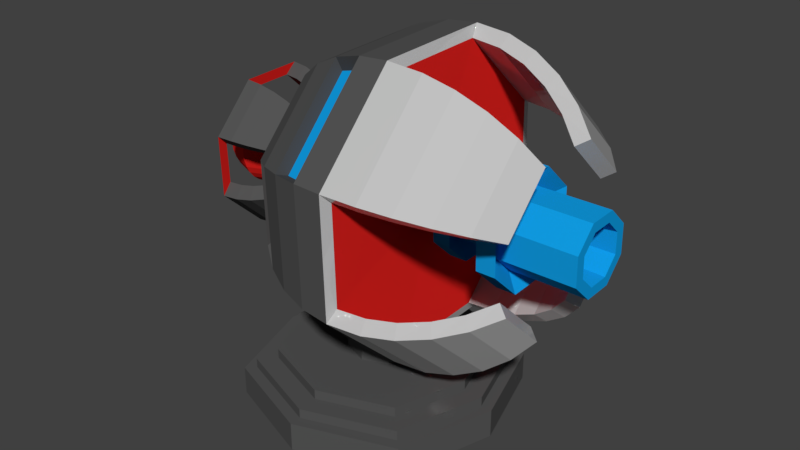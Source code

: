 # Source: TurretLaserV4.blend  (saved by Blender 2.80.75; exported with 4.5.12 LTS)
import bpy
from mathutils import Matrix  # noqa: F401  (used for matrix-valued properties, if any)

bpy.ops.wm.read_factory_settings(use_empty=True)
scene = bpy.context.scene
scene.name = 'Scene'

# ---- collections
col_collection_1 = bpy.data.collections.new('Collection 1'); scene.collection.children.link(col_collection_1)

# ---- materials (node trees are filled in below, after node groups)
mat_red = bpy.data.materials.new('Red')
mat_red.alpha_threshold = 0.0
mat_red.roughness = 0.5
mat_black = bpy.data.materials.new('Black')
mat_black.alpha_threshold = 0.0
mat_black.roughness = 0.5
mat_grey = bpy.data.materials.new('Grey')
mat_grey.alpha_threshold = 0.0
mat_grey.roughness = 0.5
mat_blue = bpy.data.materials.new('Blue')
mat_blue.alpha_threshold = 0.0
mat_blue.roughness = 0.5
mat_blue.line_color = (0.0, 0.0, 0.0, 1.0)

# ---- material node trees
mat_red.use_nodes = True; mat_red.node_tree.nodes.clear()
_N = mat_red.node_tree.nodes; _L = mat_red.node_tree.links
n0 = _N.new('ShaderNodeOutputMaterial'); n0.name = 'Material Output'; n0.location = (300, 300)
n1 = _N.new('ShaderNodeBsdfPrincipled'); n1.name = 'Principled BSDF'; n1.location = (10, 300)
n1.width = 150
n1.subsurface_method = 'BURLEY'
n1.inputs[0].default_value = (0.8, 0.01734, 0.01452, 1.0)
n1.inputs[2].default_value = 0.0
n1.inputs[3].default_value = 1.45
n1.inputs[9].default_value = (1.0, 1.0, 1.0)
n1.inputs[13].default_value = 0.0
n1.inputs[27].default_value = (0.0, 0.0, 0.0, 1.0)
n1.inputs[28].default_value = 1.0
_L.new(n1.outputs[0], n0.inputs[0])
n0.is_active_output = True
mat_black.use_nodes = True; mat_black.node_tree.nodes.clear()
_N = mat_black.node_tree.nodes; _L = mat_black.node_tree.links
n0 = _N.new('ShaderNodeOutputMaterial'); n0.name = 'Material Output'; n0.location = (300, 300)
n1 = _N.new('ShaderNodeBsdfPrincipled'); n1.name = 'Principled BSDF'; n1.location = (10, 300)
n1.width = 150
n1.subsurface_method = 'BURLEY'
n1.inputs[0].default_value = (0.08984, 0.08984, 0.08984, 1.0)
n1.inputs[2].default_value = 0.0
n1.inputs[3].default_value = 1.45
n1.inputs[9].default_value = (1.0, 1.0, 1.0)
n1.inputs[13].default_value = 0.0
n1.inputs[27].default_value = (0.0, 0.0, 0.0, 1.0)
n1.inputs[28].default_value = 1.0
_L.new(n1.outputs[0], n0.inputs[0])
n0.is_active_output = True
mat_grey.use_nodes = True; mat_grey.node_tree.nodes.clear()
_N = mat_grey.node_tree.nodes; _L = mat_grey.node_tree.links
n0 = _N.new('ShaderNodeOutputMaterial'); n0.name = 'Material Output'; n0.location = (300, 300)
n1 = _N.new('ShaderNodeBsdfPrincipled'); n1.name = 'Principled BSDF'; n1.location = (10, 300)
n1.width = 150
n1.subsurface_method = 'BURLEY'
n1.inputs[0].default_value = (0.5543, 0.5543, 0.5543, 1.0)
n1.inputs[2].default_value = 0.0
n1.inputs[3].default_value = 1.45
n1.inputs[9].default_value = (1.0, 1.0, 1.0)
n1.inputs[27].default_value = (0.0, 0.0, 0.0, 1.0)
n1.inputs[28].default_value = 1.0
_L.new(n1.outputs[0], n0.inputs[0])
n0.is_active_output = True
mat_blue.use_nodes = True; mat_blue.node_tree.nodes.clear()
_N = mat_blue.node_tree.nodes; _L = mat_blue.node_tree.links
n0 = _N.new('ShaderNodeOutputMaterial'); n0.name = 'Material Output'; n0.location = (300, 300)
n1 = _N.new('ShaderNodeBsdfDiffuse'); n1.name = 'Diffuse BSDF'; n1.location = (10, 300)
n1.inputs[0].default_value = (0.00555, 0.3518, 0.8, 1.0)
_L.new(n1.outputs[0], n0.inputs[0])
n0.is_active_output = True

# ---- world
world_world = bpy.data.worlds.new('World'); scene.world = world_world
world_world.color = (0.05088, 0.05088, 0.05088)
world_world.use_sun_shadow = False
world_world.sun_shadow_jitter_overblur = 0.0
world_world.cycles.sampling_method = 'MANUAL'

# ---- meshes
me_sphere_005 = bpy.data.meshes.new('Sphere.005')
me_sphere_005.from_pydata([(-1.097, 0.2678, 3.013), (-0.7327, 0.4117, 2.496), (-0.8337, 0.5241, 2.547), (-0.9567, 0.6162, 2.588), (-1.097, 0.6847, 2.618), (-1.249, 0.7269, 2.637), (-1.408, 0.7411, 2.644), (-0.7327, 0.4212, 2.151), (-0.8337, 0.5361, 2.107), (-0.9567, 0.6304, 2.071), (-1.097, 0.7005, 2.045), (-1.249, 0.7436, 2.028), (-1.408, 0.7582, 2.023), (-0.7327, 0.184, 1.901), (-0.8337, 0.2341, 1.788), (-0.9567, 0.2753, 1.696), (-1.097, 0.3059, 1.628), (-1.249, 0.3248, 1.586), (-1.408, 0.3311, 1.571), (-0.7327, -0.1611, 1.891), (-0.8337, -0.205, 1.776), (-0.9567, -0.2411, 1.682), (-1.097, -0.2678, 1.612), (-1.249, -0.2843, 1.569), (-1.408, -0.2899, 1.554), (-0.7327, -0.4117, 2.129), (-0.8337, -0.5241, 2.078), (-0.9567, -0.6162, 2.037), (-1.097, -0.6847, 2.007), (-1.249, -0.7269, 1.988), (-1.408, -0.7411, 1.981), (-0.7327, -0.4212, 2.474), (-0.8337, -0.5361, 2.517), (-0.9567, -0.6304, 2.554), (-1.097, -0.7005, 2.58), (-1.249, -0.7436, 2.597), (-1.408, -0.7582, 2.602), (-0.7327, -0.184, 2.724), (-0.8337, -0.2341, 2.837), (-0.9567, -0.2753, 2.929), (-1.097, -0.3059, 2.997), (-1.249, -0.3248, 3.039), (-1.408, -0.3311, 3.054), (-0.7327, 0.1611, 2.734), (-0.8337, 0.205, 2.849), (-0.9567, 0.2411, 2.943), (-1.249, 0.2843, 3.056), (-1.408, 0.2899, 3.071), (-1.51, 0.1237, 2.684), (-1.51, 0.2013, 2.661), (-1.51, 0.4254, 2.436), (-1.51, 0.04292, 1.864), (-1.453, 0.1, 2.684), (-1.398, 0.1549, 2.661), (-1.348, 0.2055, 2.622), (-1.303, 0.2499, 2.571), (-1.267, 0.2863, 2.508), (-1.24, 0.3133, 2.436), (-1.223, 0.33, 2.359), (-1.217, 0.3356, 2.278), (-1.223, 0.33, 2.197), (-1.24, 0.3133, 2.12), (-1.267, 0.2863, 2.048), (-1.303, 0.2499, 1.985), (-1.348, 0.2055, 1.934), (-1.398, 0.1549, 1.896), (-1.453, 0.1, 1.872), (-1.429, 0.04292, 2.684), (-1.352, 0.04292, 2.661), (-1.28, 0.04292, 2.622), (-1.217, 0.04292, 2.571), (-1.166, 0.04292, 2.508), (-1.128, 0.04292, 2.436), (-1.104, 0.04292, 2.359), (-1.096, 0.04292, 2.278), (-1.104, 0.04292, 2.197), (-1.128, 0.04292, 2.12), (-1.166, 0.04292, 2.048), (-1.217, 0.04292, 1.985), (-1.28, 0.04292, 1.934), (-1.352, 0.04292, 1.896), (-1.429, 0.04292, 1.872), (-1.453, -0.01419, 2.684), (-1.398, -0.0691, 2.661), (-1.348, -0.1197, 2.622), (-1.303, -0.1641, 2.571), (-1.267, -0.2005, 2.508), (-1.24, -0.2275, 2.436), (-1.223, -0.2442, 2.359), (-1.217, -0.2498, 2.278), (-1.223, -0.2442, 2.197), (-1.24, -0.2275, 2.12), (-1.267, -0.2005, 2.048), (-1.303, -0.1641, 1.985), (-1.348, -0.1197, 1.934), (-1.398, -0.0691, 1.896), (-1.453, -0.01419, 1.872), (-1.51, -0.03784, 2.684), (-1.51, -0.1155, 2.661), (-1.51, -0.1871, 2.622), (-1.51, -0.2498, 2.571), (-1.51, -0.3013, 2.508), (-1.51, -0.3395, 2.436), (-1.51, -0.3631, 2.359), (-1.51, -0.371, 2.278), (-1.51, -0.3631, 2.197), (-1.51, -0.3395, 2.12), (-1.51, -0.3013, 2.048), (-1.51, -0.2498, 1.985), (-1.51, -0.1871, 1.934), (-1.51, -0.1155, 1.896), (-1.51, -0.03784, 1.872), (-1.51, 0.04292, 2.692), (-1.567, -0.01419, 2.684), (-1.622, -0.0691, 2.661), (-1.673, -0.1197, 2.622), (-1.717, -0.1641, 2.571), (-1.754, -0.2005, 2.508), (-1.781, -0.2275, 2.436), (-1.797, -0.2442, 2.359), (-1.803, -0.2498, 2.278), (-1.797, -0.2442, 2.197), (-1.781, -0.2275, 2.12), (-1.754, -0.2005, 2.048), (-1.717, -0.1641, 1.985), (-1.673, -0.1197, 1.934), (-1.622, -0.0691, 1.896), (-1.567, -0.01419, 1.872), (-1.591, 0.04292, 2.684), (-1.669, 0.04292, 2.661), (-1.74, 0.04292, 2.622), (-1.803, 0.04292, 2.571), (-1.854, 0.04292, 2.508), (-1.893, 0.04292, 2.436), (-1.916, 0.04292, 2.359), (-1.924, 0.04292, 2.278), (-1.916, 0.04292, 2.197), (-1.893, 0.04292, 2.12), (-1.854, 0.04292, 2.048), (-1.803, 0.04292, 1.985), (-1.74, 0.04292, 1.934), (-1.669, 0.04292, 1.896), (-1.591, 0.04292, 1.872), (-1.567, 0.1, 2.684), (-1.622, 0.1549, 2.661), (-1.673, 0.2055, 2.622), (-1.717, 0.2499, 2.571), (-1.754, 0.2863, 2.508), (-1.781, 0.3133, 2.436), (-1.797, 0.33, 2.359), (-1.803, 0.3356, 2.278), (-1.797, 0.33, 2.197), (-1.781, 0.3133, 2.12), (-1.754, 0.2863, 2.048), (-1.717, 0.2499, 1.985), (-1.673, 0.2055, 1.934), (-1.622, 0.1549, 1.896), (-1.567, 0.1, 1.872), (-1.51, 0.2729, 2.622), (-1.51, 0.3356, 2.571), (-1.51, 0.3871, 2.508), (-1.51, 0.4489, 2.359), (-1.51, 0.4569, 2.278), (-1.51, 0.4489, 2.197), (-1.51, 0.4254, 2.12), (-1.51, 0.3871, 2.048), (-1.51, 0.3356, 1.985), (-1.51, 0.2729, 1.934), (-1.51, 0.2013, 1.896), (-1.51, 0.1237, 1.872), (-1.149, 0.1712, 2.911), (-0.8448, 0.3433, 2.424), (-0.9336, 0.4472, 2.465), (-1.034, 0.5278, 2.494), (-1.149, 0.5881, 2.516), (-1.276, 0.6254, 2.53), (-1.421, 0.6384, 2.535), (-0.8448, 0.3489, 2.22), (-0.9336, 0.4549, 2.184), (-1.034, 0.537, 2.16), (-1.149, 0.5984, 2.141), (-1.276, 0.6364, 2.13), (-1.421, 0.6497, 2.125), (-0.8448, 0.1116, 1.969), (-0.9336, 0.1529, 1.865), (-1.034, 0.1819, 1.785), (-1.149, 0.2039, 1.724), (-1.276, 0.2175, 1.687), (-1.421, 0.2226, 1.674), (-0.8448, -0.09259, 1.964), (-0.9336, -0.1281, 1.858), (-1.034, -0.1526, 1.775), (-1.149, -0.1712, 1.714), (-1.276, -0.1829, 1.676), (-1.421, -0.1872, 1.663), (-0.8448, -0.3433, 2.201), (-0.9336, -0.4472, 2.16), (-1.034, -0.5278, 2.131), (-1.149, -0.5881, 2.109), (-1.276, -0.6254, 2.095), (-1.421, -0.6384, 2.09), (-0.8448, -0.3489, 2.405), (-0.9336, -0.4549, 2.441), (-1.034, -0.537, 2.465), (-1.149, -0.5984, 2.484), (-1.276, -0.6364, 2.495), (-1.421, -0.6497, 2.5), (-0.8448, -0.1116, 2.656), (-0.9336, -0.1529, 2.76), (-1.034, -0.1819, 2.84), (-1.149, -0.2039, 2.901), (-1.276, -0.2175, 2.938), (-1.421, -0.2226, 2.951), (-0.8448, 0.09259, 2.661), (-0.9336, 0.1281, 2.767), (-1.034, 0.1526, 2.849), (-1.276, 0.1829, 2.949), (-1.421, 0.1872, 2.962), (-1.51, 0.09092, 2.538), (-1.51, 0.1409, 2.523), (-1.51, 0.2863, 2.38), (-1.51, 0.04292, 2.014), (-1.476, 0.07686, 2.538), (-1.441, 0.1122, 2.523), (-1.408, 0.1449, 2.499), (-1.379, 0.1737, 2.466), (-1.356, 0.1974, 2.426), (-1.338, 0.215, 2.38), (-1.327, 0.2259, 2.33), (-1.324, 0.2296, 2.278), (-1.327, 0.2259, 2.226), (-1.338, 0.215, 2.176), (-1.356, 0.1974, 2.13), (-1.379, 0.1737, 2.09), (-1.408, 0.1449, 2.057), (-1.441, 0.1122, 2.033), (-1.476, 0.07686, 2.018), (-1.462, 0.04292, 2.538), (-1.412, 0.04292, 2.523), (-1.366, 0.04292, 2.499), (-1.325, 0.04292, 2.466), (-1.292, 0.04292, 2.426), (-1.267, 0.04292, 2.38), (-1.251, 0.04292, 2.33), (-1.246, 0.04292, 2.278), (-1.251, 0.04292, 2.226), (-1.267, 0.04292, 2.176), (-1.292, 0.04292, 2.13), (-1.325, 0.04292, 2.09), (-1.366, 0.04292, 2.057), (-1.412, 0.04292, 2.033), (-1.462, 0.04292, 2.018), (-1.476, 0.008974, 2.538), (-1.441, -0.02634, 2.523), (-1.408, -0.05905, 2.499), (-1.379, -0.08783, 2.466), (-1.356, -0.1115, 2.426), (-1.338, -0.1292, 2.38), (-1.327, -0.1401, 2.33), (-1.324, -0.1437, 2.278), (-1.327, -0.1401, 2.226), (-1.338, -0.1292, 2.176), (-1.356, -0.1115, 2.13), (-1.379, -0.08783, 2.09), (-1.408, -0.05905, 2.057), (-1.441, -0.02634, 2.033), (-1.476, 0.008974, 2.018), (-1.51, -0.005085, 2.538), (-1.51, -0.05503, 2.523), (-1.51, -0.1013, 2.499), (-1.51, -0.142, 2.466), (-1.51, -0.1755, 2.426), (-1.51, -0.2005, 2.38), (-1.51, -0.2158, 2.33), (-1.51, -0.221, 2.278), (-1.51, -0.2158, 2.226), (-1.51, -0.2005, 2.176), (-1.51, -0.1755, 2.13), (-1.51, -0.142, 2.09), (-1.51, -0.1013, 2.057), (-1.51, -0.05503, 2.033), (-1.51, -0.005085, 2.018), (-1.51, 0.04292, 2.542), (-1.544, 0.008974, 2.538), (-1.579, -0.02634, 2.523), (-1.612, -0.05905, 2.499), (-1.641, -0.08783, 2.466), (-1.665, -0.1115, 2.426), (-1.682, -0.1292, 2.38), (-1.693, -0.1401, 2.33), (-1.697, -0.1437, 2.278), (-1.693, -0.1401, 2.226), (-1.682, -0.1292, 2.176), (-1.665, -0.1115, 2.13), (-1.641, -0.08783, 2.09), (-1.612, -0.05905, 2.057), (-1.579, -0.02634, 2.033), (-1.544, 0.008974, 2.018), (-1.558, 0.04292, 2.538), (-1.608, 0.04292, 2.523), (-1.654, 0.04292, 2.499), (-1.695, 0.04292, 2.466), (-1.729, 0.04292, 2.426), (-1.754, 0.04292, 2.38), (-1.769, 0.04292, 2.33), (-1.774, 0.04292, 2.278), (-1.769, 0.04292, 2.226), (-1.754, 0.04292, 2.176), (-1.729, 0.04292, 2.13), (-1.695, 0.04292, 2.09), (-1.654, 0.04292, 2.057), (-1.608, 0.04292, 2.033), (-1.558, 0.04292, 2.018), (-1.544, 0.07686, 2.538), (-1.579, 0.1122, 2.523), (-1.612, 0.1449, 2.499), (-1.641, 0.1737, 2.466), (-1.665, 0.1974, 2.426), (-1.682, 0.215, 2.38), (-1.693, 0.2259, 2.33), (-1.697, 0.2296, 2.278), (-1.693, 0.2259, 2.226), (-1.682, 0.215, 2.176), (-1.665, 0.1974, 2.13), (-1.641, 0.1737, 2.09), (-1.612, 0.1449, 2.057), (-1.579, 0.1122, 2.033), (-1.544, 0.07686, 2.018), (-1.51, 0.1871, 2.499), (-1.51, 0.2278, 2.466), (-1.51, 0.2613, 2.426), (-1.51, 0.3017, 2.33), (-1.51, 0.3069, 2.278), (-1.51, 0.3017, 2.226), (-1.51, 0.2863, 2.176), (-1.51, 0.2613, 2.13), (-1.51, 0.2278, 2.09), (-1.51, 0.1871, 2.057), (-1.51, 0.1409, 2.033), (-1.51, 0.09092, 2.018)], [], [(0, 45, 3, 4), (46, 0, 4, 5), (47, 46, 5, 6), (44, 43, 1, 2), (45, 44, 2, 3), (8, 7, 13, 14), (9, 8, 14, 15), (10, 9, 15, 16), (11, 10, 16, 17), (12, 11, 17, 18), (20, 19, 25, 26), (21, 20, 26, 27), (22, 21, 27, 28), (23, 22, 28, 29), (24, 23, 29, 30), (32, 31, 37, 38), (33, 32, 38, 39), (34, 33, 39, 40), (35, 34, 40, 41), (36, 35, 41, 42), (159, 158, 54, 55), (166, 165, 62, 63), (160, 159, 55, 56), (167, 166, 63, 64), (50, 160, 56, 57), (168, 167, 64, 65), (161, 50, 57, 58), (169, 168, 65, 66), (162, 161, 58, 59), (48, 112, 52), (51, 169, 66), (163, 162, 59, 60), (49, 48, 52, 53), (164, 163, 60, 61), (158, 49, 53, 54), (165, 164, 61, 62), (54, 53, 68, 69), (62, 61, 76, 77), (55, 54, 69, 70), (63, 62, 77, 78), (56, 55, 70, 71), (64, 63, 78, 79), (57, 56, 71, 72), (65, 64, 79, 80), (58, 57, 72, 73), (66, 65, 80, 81), (59, 58, 73, 74), (52, 112, 67), (51, 66, 81), (60, 59, 74, 75), (53, 52, 67, 68), (61, 60, 75, 76), (73, 72, 87, 88), (81, 80, 95, 96), (74, 73, 88, 89), (67, 112, 82), (51, 81, 96), (75, 74, 89, 90), (68, 67, 82, 83), (76, 75, 90, 91), (69, 68, 83, 84), (77, 76, 91, 92), (70, 69, 84, 85), (78, 77, 92, 93), (71, 70, 85, 86), (79, 78, 93, 94), (72, 71, 86, 87), (80, 79, 94, 95), (92, 91, 106, 107), (85, 84, 99, 100), (93, 92, 107, 108), (86, 85, 100, 101), (94, 93, 108, 109), (87, 86, 101, 102), (95, 94, 109, 110), (88, 87, 102, 103), (96, 95, 110, 111), (89, 88, 103, 104), (82, 112, 97), (51, 96, 111), (90, 89, 104, 105), (83, 82, 97, 98), (91, 90, 105, 106), (84, 83, 98, 99), (111, 110, 126, 127), (104, 103, 119, 120), (97, 112, 113), (51, 111, 127), (105, 104, 120, 121), (98, 97, 113, 114), (106, 105, 121, 122), (99, 98, 114, 115), (107, 106, 122, 123), (100, 99, 115, 116), (108, 107, 123, 124), (101, 100, 116, 117), (109, 108, 124, 125), (102, 101, 117, 118), (110, 109, 125, 126), (103, 102, 118, 119), (116, 115, 130, 131), (124, 123, 138, 139), (117, 116, 131, 132), (125, 124, 139, 140), (118, 117, 132, 133), (126, 125, 140, 141), (119, 118, 133, 134), (127, 126, 141, 142), (120, 119, 134, 135), (113, 112, 128), (51, 127, 142), (121, 120, 135, 136), (114, 113, 128, 129), (122, 121, 136, 137), (115, 114, 129, 130), (123, 122, 137, 138), (135, 134, 149, 150), (128, 112, 143), (51, 142, 157), (136, 135, 150, 151), (129, 128, 143, 144), (137, 136, 151, 152), (130, 129, 144, 145), (138, 137, 152, 153), (131, 130, 145, 146), (139, 138, 153, 154), (132, 131, 146, 147), (140, 139, 154, 155), (133, 132, 147, 148), (141, 140, 155, 156), (134, 133, 148, 149), (142, 141, 156, 157), (154, 153, 165, 166), (147, 146, 159, 160), (155, 154, 166, 167), (148, 147, 160, 50), (156, 155, 167, 168), (149, 148, 50, 161), (157, 156, 168, 169), (150, 149, 161, 162), (143, 112, 48), (51, 157, 169), (151, 150, 162, 163), (144, 143, 48, 49), (152, 151, 163, 164), (145, 144, 49, 158), (153, 152, 164, 165), (146, 145, 158, 159), (170, 174, 173, 215), (216, 175, 174, 170), (217, 176, 175, 216), (214, 172, 171, 213), (215, 173, 172, 214), (178, 184, 183, 177), (179, 185, 184, 178), (180, 186, 185, 179), (181, 187, 186, 180), (182, 188, 187, 181), (190, 196, 195, 189), (191, 197, 196, 190), (192, 198, 197, 191), (193, 199, 198, 192), (194, 200, 199, 193), (202, 208, 207, 201), (203, 209, 208, 202), (204, 210, 209, 203), (205, 211, 210, 204), (206, 212, 211, 205), (329, 225, 224, 328), (336, 233, 232, 335), (330, 226, 225, 329), (337, 234, 233, 336), (220, 227, 226, 330), (338, 235, 234, 337), (331, 228, 227, 220), (339, 236, 235, 338), (332, 229, 228, 331), (218, 222, 282), (221, 236, 339), (333, 230, 229, 332), (219, 223, 222, 218), (334, 231, 230, 333), (328, 224, 223, 219), (335, 232, 231, 334), (224, 239, 238, 223), (232, 247, 246, 231), (225, 240, 239, 224), (233, 248, 247, 232), (226, 241, 240, 225), (234, 249, 248, 233), (227, 242, 241, 226), (235, 250, 249, 234), (228, 243, 242, 227), (236, 251, 250, 235), (229, 244, 243, 228), (222, 237, 282), (221, 251, 236), (230, 245, 244, 229), (223, 238, 237, 222), (231, 246, 245, 230), (243, 258, 257, 242), (251, 266, 265, 250), (244, 259, 258, 243), (237, 252, 282), (221, 266, 251), (245, 260, 259, 244), (238, 253, 252, 237), (246, 261, 260, 245), (239, 254, 253, 238), (247, 262, 261, 246), (240, 255, 254, 239), (248, 263, 262, 247), (241, 256, 255, 240), (249, 264, 263, 248), (242, 257, 256, 241), (250, 265, 264, 249), (262, 277, 276, 261), (255, 270, 269, 254), (263, 278, 277, 262), (256, 271, 270, 255), (264, 279, 278, 263), (257, 272, 271, 256), (265, 280, 279, 264), (258, 273, 272, 257), (266, 281, 280, 265), (259, 274, 273, 258), (252, 267, 282), (221, 281, 266), (260, 275, 274, 259), (253, 268, 267, 252), (261, 276, 275, 260), (254, 269, 268, 253), (281, 297, 296, 280), (274, 290, 289, 273), (267, 283, 282), (221, 297, 281), (275, 291, 290, 274), (268, 284, 283, 267), (276, 292, 291, 275), (269, 285, 284, 268), (277, 293, 292, 276), (270, 286, 285, 269), (278, 294, 293, 277), (271, 287, 286, 270), (279, 295, 294, 278), (272, 288, 287, 271), (280, 296, 295, 279), (273, 289, 288, 272), (286, 301, 300, 285), (294, 309, 308, 293), (287, 302, 301, 286), (295, 310, 309, 294), (288, 303, 302, 287), (296, 311, 310, 295), (289, 304, 303, 288), (297, 312, 311, 296), (290, 305, 304, 289), (283, 298, 282), (221, 312, 297), (291, 306, 305, 290), (284, 299, 298, 283), (292, 307, 306, 291), (285, 300, 299, 284), (293, 308, 307, 292), (305, 320, 319, 304), (298, 313, 282), (221, 327, 312), (306, 321, 320, 305), (299, 314, 313, 298), (307, 322, 321, 306), (300, 315, 314, 299), (308, 323, 322, 307), (301, 316, 315, 300), (309, 324, 323, 308), (302, 317, 316, 301), (310, 325, 324, 309), (303, 318, 317, 302), (311, 326, 325, 310), (304, 319, 318, 303), (312, 327, 326, 311), (324, 336, 335, 323), (317, 330, 329, 316), (325, 337, 336, 324), (318, 220, 330, 317), (326, 338, 337, 325), (319, 331, 220, 318), (327, 339, 338, 326), (320, 332, 331, 319), (313, 218, 282), (221, 339, 327), (321, 333, 332, 320), (314, 219, 218, 313), (322, 334, 333, 321), (315, 328, 219, 314), (323, 335, 334, 322), (316, 329, 328, 315), (2, 1, 171, 172), (3, 2, 172, 173), (4, 3, 173, 174), (5, 4, 174, 175), (6, 5, 175, 176), (7, 8, 178, 177), (8, 9, 179, 178), (9, 10, 180, 179), (10, 11, 181, 180), (11, 12, 182, 181), (14, 13, 183, 184), (15, 14, 184, 185), (16, 15, 185, 186), (17, 16, 186, 187), (18, 17, 187, 188), (12, 18, 188, 182), (13, 7, 177, 183), (19, 20, 190, 189), (20, 21, 191, 190), (21, 22, 192, 191), (22, 23, 193, 192), (23, 24, 194, 193), (26, 25, 195, 196), (27, 26, 196, 197), (28, 27, 197, 198), (29, 28, 198, 199), (30, 29, 199, 200), (24, 30, 200, 194), (25, 19, 189, 195), (31, 32, 202, 201), (32, 33, 203, 202), (33, 34, 204, 203), (34, 35, 205, 204), (35, 36, 206, 205), (38, 37, 207, 208), (39, 38, 208, 209), (40, 39, 209, 210), (41, 40, 210, 211), (42, 41, 211, 212), (37, 31, 201, 207), (36, 42, 212, 206), (43, 44, 214, 213), (44, 45, 215, 214), (46, 47, 217, 216), (45, 0, 170, 215), (0, 46, 216, 170), (47, 6, 176, 217), (1, 43, 213, 171), (47, 217, 212, 42), (36, 206, 200, 30), (24, 194, 188, 18), (12, 182, 176, 6)])
me_sphere_005.polygons.foreach_set('material_index', [1, 1, 1, 1, 1, 1, 1, 1, 1, 1, 1, 1, 1, 1, 1, 1, 1, 1, 1, 1, 0, 0, 0, 0, 0, 0, 0, 0, 0, 0, 0, 0, 0, 0, 0, 0, 0, 0, 0, 0, 0, 0, 0, 0, 0, 0, 0, 0, 0, 0, 0, 0, 0, 0, 0, 0, 0, 0, 0, 0, 0, 0, 0, 0, 0, 0, 0, 0, 0, 0, 0, 0, 0, 0, 0, 0, 0, 0, 0, 0, 0, 0, 0, 0, 0, 0, 0, 0, 0, 0, 0, 0, 0, 0, 0, 0, 0, 0, 0, 0, 0, 0, 0, 0, 0, 0, 0, 0, 0, 0, 0, 0, 0, 0, 0, 0, 0, 0, 0, 0, 0, 0, 0, 0, 0, 0, 0, 0, 0, 0, 0, 0, 0, 0, 0, 0, 0, 0, 0, 0, 0, 0, 0, 0, 0, 0, 0, 0, 1, 1, 1, 1, 1, 1, 1, 1, 1, 1, 1, 1, 1, 1, 1, 1, 1, 1, 1, 1, 0, 0, 0, 0, 0, 0, 0, 0, 0, 0, 0, 0, 0, 0, 0, 0, 0, 0, 0, 0, 0, 0, 0, 0, 0, 0, 0, 0, 0, 0, 0, 0, 0, 0, 0, 0, 0, 0, 0, 0, 0, 0, 0, 0, 0, 0, 0, 0, 0, 0, 0, 0, 0, 0, 0, 0, 0, 0, 0, 0, 0, 0, 0, 0, 0, 0, 0, 0, 0, 0, 0, 0, 0, 0, 0, 0, 0, 0, 0, 0, 0, 0, 0, 0, 0, 0, 0, 0, 0, 0, 0, 0, 0, 0, 0, 0, 0, 0, 0, 0, 0, 0, 0, 0, 0, 0, 0, 0, 0, 0, 0, 0, 0, 0, 0, 0, 0, 0, 0, 0, 0, 0, 0, 0, 0, 0, 0, 0, 1, 1, 1, 1, 1, 1, 1, 1, 1, 1, 1, 1, 1, 1, 1, 1, 1, 1, 1, 1, 1, 1, 1, 1, 1, 1, 1, 1, 1, 1, 1, 1, 1, 1, 1, 1, 1, 1, 1, 1, 1, 1, 1, 1, 1, 1, 1, 1, 0, 0, 0, 0])
me_sphere_005.materials.append(mat_red)
me_sphere_005.materials.append(mat_black)
me_sphere_005.use_remesh_preserve_volume = False
me_sphere_005.use_remesh_preserve_attributes = False
me_sphere_005.use_mirror_vertex_groups = False
me_sphere_005.update()
me_sphere_004 = bpy.data.meshes.new('Sphere.004')
me_sphere_004.from_pydata([(1.24, 0.5221, 3.678), (1.95, 0.8025, 2.671), (1.754, 1.021, 2.769), (1.514, 1.201, 2.849), (1.24, 1.335, 2.909), (0.9436, 1.417, 2.945), (0.592, 1.445, 2.958), (1.95, 0.821, 1.999), (1.754, 1.045, 1.913), (1.514, 1.229, 1.843), (1.24, 1.365, 1.79), (0.9436, 1.449, 1.758), (0.592, 1.478, 1.747), (1.95, 0.3586, 1.51), (1.754, 0.4564, 1.291), (1.514, 0.5366, 1.111), (1.24, 0.5963, 0.9779), (0.9436, 0.633, 0.8957), (0.592, 0.6454, 0.8679), (1.95, -0.3139, 1.491), (1.754, -0.3996, 1.268), (1.514, -0.4698, 1.084), (1.24, -0.5221, 0.9472), (0.9436, -0.5542, 0.8631), (0.592, -0.5651, 0.8347), (1.95, -0.8025, 1.954), (1.754, -1.021, 1.856), (1.514, -1.201, 1.776), (1.24, -1.335, 1.716), (0.9436, -1.417, 1.679), (0.592, -1.445, 1.667), (1.95, -0.821, 2.626), (1.754, -1.045, 2.712), (1.514, -1.229, 2.782), (1.24, -1.365, 2.835), (0.9436, -1.449, 2.867), (0.592, -1.478, 2.878), (1.95, -0.3586, 3.115), (1.754, -0.4564, 3.334), (1.514, -0.5366, 3.514), (1.24, -0.5963, 3.647), (0.9436, -0.633, 3.729), (0.592, -0.6454, 3.757), (1.95, 0.3139, 3.134), (1.754, 0.3996, 3.357), (1.514, 0.4698, 3.541), (0.9436, 0.5542, 3.762), (0.592, 0.5651, 3.79), (1.188, 0.4255, 3.576), (1.838, 0.7341, 2.599), (1.654, 0.9446, 2.688), (1.437, 1.113, 2.756), (1.188, 1.238, 2.807), (0.9171, 1.315, 2.838), (0.6214, 1.342, 2.849), (1.838, 0.7487, 2.067), (1.654, 0.9637, 1.99), (1.437, 1.135, 1.931), (1.188, 1.263, 1.887), (0.9171, 1.342, 1.86), (0.6214, 1.369, 1.85), (1.838, 0.2862, 1.578), (1.654, 0.3751, 1.368), (1.437, 0.4432, 1.2), (1.188, 0.4942, 1.075), (0.9171, 0.5258, 0.9972), (0.6214, 0.5369, 0.9706), (1.838, -0.2455, 1.564), (1.654, -0.3227, 1.349), (1.437, -0.3814, 1.177), (1.188, -0.4255, 1.049), (0.9171, -0.4527, 0.9703), (0.6214, -0.4624, 0.9432), (1.838, -0.7341, 2.026), (1.654, -0.9446, 1.937), (1.437, -1.113, 1.869), (1.188, -1.238, 1.818), (0.9171, -1.315, 1.787), (0.6214, -1.342, 1.776), (1.838, -0.7487, 2.558), (1.654, -0.9637, 2.635), (1.437, -1.135, 2.694), (1.188, -1.263, 2.738), (0.9171, -1.342, 2.765), (0.6214, -1.369, 2.775), (1.838, -0.2862, 3.047), (1.654, -0.3751, 3.257), (1.437, -0.4432, 3.425), (1.188, -0.4942, 3.55), (0.9171, -0.5258, 3.628), (0.6214, -0.5369, 3.654), (1.838, 0.2455, 3.061), (1.654, 0.3227, 3.276), (1.437, 0.3814, 3.448), (0.9171, 0.4527, 3.655), (0.6214, 0.4624, 3.682), (1.314, 0.09788, 2.568), (1.314, -0.1118, 2.563), (-0.9902, 7.185e-08, 2.312), (1.314, -0.256, 2.41), (1.314, -0.2502, 2.201), (1.314, -0.09788, 2.057), (1.314, 0.1118, 2.062), (1.314, 0.256, 2.215), (1.314, 0.2502, 2.424), (0.2833, 1.417, 2.945), (-0.0135, 1.335, 2.909), (-0.287, 1.201, 2.849), (-0.5268, 1.021, 2.769), (-0.7236, 0.8025, 2.671), (-0.8698, 0.5528, 2.559), (-0.9598, 0.2818, 2.438), (0.9525, 0.2502, 2.424), (0.9525, 0.256, 2.215), (0.9525, 0.1118, 2.062), (0.9525, -0.09788, 2.057), (0.9525, -0.2502, 2.201), (0.9525, -0.256, 2.41), (0.2833, 1.449, 1.758), (-0.0135, 1.365, 1.79), (-0.287, 1.229, 1.843), (-0.5268, 1.045, 1.913), (-0.7236, 0.821, 1.999), (-0.8698, 0.5655, 2.096), (-0.9598, 0.2883, 2.202), (0.9525, -0.1118, 2.563), (0.9525, 0.09788, 2.568), (0.9033, 0.4102, 2.496), (0.9033, 0.4196, 2.152), (0.9033, 0.1833, 1.902), (0.9033, -0.1604, 1.893), (0.2833, 0.633, 0.8116), (-0.0135, 0.5963, 0.8116), (-0.287, 0.5366, 0.8116), (-0.5268, 0.4564, 0.8116), (-0.7236, 0.3586, 0.8116), (-0.8698, 0.247, 0.8116), (-0.9598, 0.1259, 0.8116), (0.9033, -0.4102, 2.129), (0.9033, -0.4196, 2.473), (0.9033, -0.1833, 2.723), (0.9033, 0.1604, 2.732), (1.078, 0.1604, 2.732), (1.078, -0.1833, 2.723), (0.2833, -0.5542, 0.8116), (-0.0135, -0.5221, 0.8116), (-0.287, -0.4698, 0.8116), (-0.5268, -0.3996, 0.8116), (-0.7236, -0.3139, 0.8116), (-0.8698, -0.2162, 0.8116), (-0.9598, -0.1102, 0.8116), (1.078, -0.4196, 2.473), (1.078, -0.4102, 2.129), (1.078, -0.1604, 1.893), (1.078, 0.1833, 1.902), (1.078, 0.4196, 2.152), (1.078, 0.4102, 2.496), (0.2833, -1.417, 1.679), (-0.0135, -1.335, 1.716), (-0.287, -1.201, 1.776), (-0.5268, -1.021, 1.856), (-0.7236, -0.8025, 1.954), (-0.8698, -0.5528, 2.065), (-0.9598, -0.2818, 2.187), (0.7775, 0.2345, 2.417), (0.7775, 0.2399, 2.221), (0.7775, 0.1048, 2.078), (0.7775, -0.09175, 2.073), (0.7775, -0.2345, 2.208), (0.7775, -0.2399, 2.404), (0.2833, -1.449, 2.867), (-0.0135, -1.365, 2.835), (-0.287, -1.229, 2.782), (-0.5268, -1.045, 2.712), (-0.7236, -0.821, 2.626), (-0.8698, -0.5655, 2.529), (-0.9598, -0.2883, 2.423), (0.7775, -0.1048, 2.547), (0.7775, 0.09175, 2.552), (0.592, 0.09175, 2.552), (0.592, -0.1048, 2.547), (0.592, -0.2399, 2.404), (0.592, -0.2345, 2.208), (0.2833, -0.633, 3.729), (-0.0135, -0.5963, 3.647), (-0.287, -0.5366, 3.514), (-0.5268, -0.4564, 3.334), (-0.7236, -0.3586, 3.115), (-0.8698, -0.247, 2.865), (-0.9598, -0.1259, 2.594), (0.592, -0.09175, 2.073), (0.592, 0.1048, 2.078), (0.592, 0.2399, 2.221), (0.592, 0.2345, 2.417), (0.2833, 0.5542, 3.762), (-0.0135, 0.5221, 3.678), (-0.287, 0.4698, 3.541), (-0.5268, 0.3996, 3.357), (-0.7236, 0.3139, 3.134), (-0.8698, 0.2162, 2.878), (-0.9598, 0.1102, 2.601), (1.44, 0.2032, 2.844), (1.44, -0.2321, 2.832), (1.44, -0.5315, 2.516), (1.44, -0.5195, 2.08), (1.44, -0.2032, 1.781), (1.44, 0.2321, 1.793), (1.44, 0.5315, 2.109), (1.44, 0.5195, 2.545), (1.636, 0.2032, 2.844), (1.636, -0.2321, 2.832), (1.636, -0.5315, 2.516), (1.636, -0.5195, 2.08), (1.636, -0.2032, 1.781), (1.636, 0.2321, 1.793), (1.636, 0.5315, 2.109), (1.636, 0.5195, 2.545), (1.51, 0.1366, 2.67), (1.51, -0.156, 2.662), (1.51, -0.3572, 2.449), (1.51, -0.3491, 2.156), (1.51, -0.1366, 1.955), (1.51, 0.156, 1.963), (1.51, 0.3572, 2.176), (1.51, 0.3491, 2.468), (2.299, 0.1366, 2.67), (2.299, -0.156, 2.662), (2.299, -0.3572, 2.449), (2.299, -0.3491, 2.156), (2.299, -0.1366, 1.955), (2.299, 0.156, 1.963), (2.299, 0.3572, 2.176), (2.299, 0.3491, 2.468), (2.299, 0.09885, 2.571), (2.299, -0.1129, 2.565), (2.299, -0.2585, 2.411), (2.299, -0.2527, 2.2), (2.299, -0.09885, 2.054), (2.299, 0.1129, 2.06), (2.299, 0.2585, 2.214), (2.299, 0.2527, 2.425), (1.236, 0.08244, 2.528), (1.236, -0.09416, 2.523), (1.236, -0.2156, 2.395), (1.236, -0.2107, 2.218), (1.236, -0.08244, 2.097), (1.236, 0.09416, 2.102), (1.236, 0.2156, 2.23), (1.236, 0.2107, 2.407), (0.2685, 1.304, 1.811), (0.001337, 1.229, 1.839), (0.2685, 0.5697, 0.9586), (0.001337, 0.5366, 0.9586), (0.2685, -1.304, 2.808), (0.001337, -1.229, 2.779), (0.2685, -0.5697, 3.584), (0.001337, -0.5366, 3.51), (0.2685, 1.275, 2.88), (0.001337, 1.201, 2.847), (0.2685, -0.4988, 0.9594), (0.001337, -0.4699, 0.9594), (0.2685, -1.275, 1.74), (0.001337, -1.201, 1.774), (0.2685, 0.4988, 3.615), (0.001337, 0.4699, 3.539), (-0.299, 1.081, 2.795), (-0.5148, 0.9193, 2.723), (-0.299, 1.106, 1.89), (-0.5148, 0.9405, 1.953), (-0.299, -1.081, 1.83), (-0.5148, -0.9193, 1.902), (-0.299, -1.106, 2.735), (-0.5148, -0.9405, 2.672)], [], [(0, 45, 3, 4), (46, 0, 4, 5), (47, 46, 5, 6), (44, 43, 1, 2), (45, 44, 2, 3), (8, 7, 13, 14), (9, 8, 14, 15), (10, 9, 15, 16), (11, 10, 16, 17), (12, 11, 17, 18), (20, 19, 25, 26), (21, 20, 26, 27), (22, 21, 27, 28), (23, 22, 28, 29), (24, 23, 29, 30), (32, 31, 37, 38), (33, 32, 38, 39), (34, 33, 39, 40), (35, 34, 40, 41), (36, 35, 41, 42), (48, 52, 51, 93), (94, 53, 52, 48), (95, 54, 53, 94), (92, 50, 49, 91), (93, 51, 50, 92), (56, 62, 61, 55), (57, 63, 62, 56), (58, 64, 63, 57), (59, 65, 64, 58), (60, 66, 65, 59), (68, 74, 73, 67), (69, 75, 74, 68), (70, 76, 75, 69), (71, 77, 76, 70), (72, 78, 77, 71), (80, 86, 85, 79), (81, 87, 86, 80), (82, 88, 87, 81), (83, 89, 88, 82), (84, 90, 89, 83), (2, 1, 49, 50), (3, 2, 50, 51), (4, 3, 51, 52), (5, 4, 52, 53), (6, 5, 53, 54), (7, 8, 56, 55), (8, 9, 57, 56), (9, 10, 58, 57), (10, 11, 59, 58), (11, 12, 60, 59), (14, 13, 61, 62), (15, 14, 62, 63), (16, 15, 63, 64), (17, 16, 64, 65), (18, 17, 65, 66), (12, 18, 66, 60), (13, 7, 55, 61), (19, 20, 68, 67), (20, 21, 69, 68), (21, 22, 70, 69), (22, 23, 71, 70), (23, 24, 72, 71), (26, 25, 73, 74), (27, 26, 74, 75), (28, 27, 75, 76), (29, 28, 76, 77), (30, 29, 77, 78), (24, 30, 78, 72), (25, 19, 67, 73), (31, 32, 80, 79), (32, 33, 81, 80), (33, 34, 82, 81), (34, 35, 83, 82), (35, 36, 84, 83), (38, 37, 85, 86), (39, 38, 86, 87), (40, 39, 87, 88), (41, 40, 88, 89), (42, 41, 89, 90), (37, 31, 79, 85), (36, 42, 90, 84), (43, 44, 92, 91), (44, 45, 93, 92), (46, 47, 95, 94), (45, 0, 48, 93), (0, 46, 94, 48), (47, 6, 54, 95), (1, 43, 91, 49), (36, 84, 78, 30), (47, 95, 90, 42), (12, 60, 54, 6), (24, 72, 66, 18), (198, 197, 108, 109), (165, 164, 156, 155), (199, 198, 109, 110), (169, 168, 152, 151), (200, 199, 110, 111), (164, 178, 142, 156), (98, 200, 111), (194, 47, 6, 105), (157, 158, 262, 261), (177, 169, 151, 143), (196, 195, 106, 107), (168, 167, 153, 152), (197, 196, 107, 108), (167, 166, 154, 153), (159, 172, 271, 269), (109, 108, 121, 122), (110, 109, 122, 123), (111, 110, 123, 124), (98, 111, 124), (105, 6, 12, 118), (106, 105, 118, 119), (107, 106, 119, 120), (98, 124, 137), (118, 12, 18, 131), (131, 132, 252, 251), (178, 177, 143, 142), (120, 119, 132, 133), (166, 165, 155, 154), (121, 120, 133, 134), (179, 180, 177, 178), (122, 121, 134, 135), (181, 182, 168, 169), (123, 122, 135, 136), (191, 192, 165, 166), (124, 123, 136, 137), (193, 179, 178, 164), (135, 134, 147, 148), (136, 135, 148, 149), (137, 136, 149, 150), (98, 137, 150), (131, 18, 24, 144), (132, 131, 144, 145), (133, 132, 145, 146), (134, 133, 146, 147), (144, 24, 30, 157), (106, 195, 264, 258), (180, 181, 169, 177), (146, 145, 158, 159), (182, 190, 167, 168), (147, 146, 159, 160), (190, 191, 166, 167), (148, 147, 160, 161), (192, 193, 164, 165), (149, 148, 161, 162), (150, 149, 162, 163), (98, 150, 163), (161, 160, 173, 174), (162, 161, 174, 175), (163, 162, 175, 176), (98, 163, 176), (157, 30, 36, 170), (158, 157, 170, 171), (159, 158, 171, 172), (160, 159, 269, 270), (184, 171, 254, 256), (172, 171, 184, 185), (173, 172, 185, 186), (174, 173, 186, 187), (175, 174, 187, 188), (176, 175, 188, 189), (98, 176, 189), (170, 36, 42, 183), (188, 187, 198, 199), (189, 188, 199, 200), (98, 189, 200), (183, 42, 47, 194), (184, 183, 194, 195), (185, 184, 195, 196), (186, 185, 196, 197), (187, 186, 197, 198), (156, 127, 141, 142), (155, 128, 127, 156), (143, 140, 139, 151), (153, 130, 129, 154), (142, 141, 140, 143), (151, 139, 138, 152), (154, 129, 128, 155), (152, 138, 130, 153), (142, 126, 112, 156), (156, 112, 113, 155), (151, 117, 125, 143), (154, 114, 115, 153), (143, 125, 126, 142), (152, 116, 117, 151), (155, 113, 114, 154), (153, 115, 116, 152), (117, 99, 97, 125), (114, 102, 101, 115), (113, 103, 102, 114), (115, 101, 100, 116), (116, 100, 99, 117), (125, 97, 96, 126), (112, 104, 103, 113), (126, 96, 104, 112), (100, 204, 203, 99), (102, 206, 205, 101), (101, 205, 204, 100), (96, 201, 208, 104), (99, 203, 202, 97), (97, 202, 201, 96), (104, 208, 207, 103), (103, 207, 206, 102), (202, 210, 209, 201), (208, 216, 215, 207), (207, 215, 214, 206), (204, 212, 211, 203), (206, 214, 213, 205), (205, 213, 212, 204), (201, 209, 216, 208), (203, 211, 210, 202), (209, 217, 224, 216), (211, 219, 218, 210), (210, 218, 217, 209), (216, 224, 223, 215), (215, 223, 222, 214), (212, 220, 219, 211), (214, 222, 221, 213), (213, 221, 220, 212), (222, 230, 229, 221), (221, 229, 228, 220), (217, 225, 232, 224), (219, 227, 226, 218), (218, 226, 225, 217), (224, 232, 231, 223), (223, 231, 230, 222), (220, 228, 227, 219), (231, 239, 238, 230), (228, 236, 235, 227), (230, 238, 237, 229), (229, 237, 236, 228), (225, 233, 240, 232), (227, 235, 234, 226), (226, 234, 233, 225), (232, 240, 239, 231), (234, 242, 241, 233), (240, 248, 247, 239), (239, 247, 246, 238), (236, 244, 243, 235), (238, 246, 245, 237), (237, 245, 244, 236), (233, 241, 248, 240), (235, 243, 242, 234), (243, 244, 245, 246, 247, 248, 241, 242), (250, 249, 251, 252), (254, 253, 255, 256), (171, 170, 253, 254), (118, 131, 251, 249), (170, 183, 255, 253), (119, 118, 249, 250), (132, 119, 250, 252), (183, 184, 256, 255), (264, 263, 257, 258), (260, 259, 261, 262), (158, 145, 260, 262), (145, 144, 259, 260), (194, 105, 257, 263), (195, 194, 263, 264), (144, 157, 261, 259), (105, 106, 258, 257), (266, 265, 267, 268), (270, 269, 271, 272), (172, 173, 272, 271), (121, 108, 266, 268), (173, 160, 270, 272), (120, 121, 268, 267), (108, 107, 265, 266), (107, 120, 267, 265), (60, 192, 191, 66), (66, 191, 190, 72), (72, 190, 182, 78), (78, 182, 181, 84), (84, 181, 180, 90), (90, 180, 179, 95), (95, 179, 193, 54), (54, 193, 192, 60)])
me_sphere_004.polygons.foreach_set('material_index', [0, 0, 0, 0, 0, 0, 0, 0, 0, 0, 0, 0, 0, 0, 0, 0, 0, 0, 0, 0, 0, 0, 0, 0, 0, 0, 0, 0, 0, 0, 0, 0, 0, 0, 0, 0, 0, 0, 0, 0, 0, 0, 0, 0, 0, 0, 0, 0, 0, 0, 0, 0, 0, 0, 0, 0, 0, 0, 0, 0, 0, 0, 0, 0, 0, 0, 0, 0, 0, 0, 0, 0, 0, 0, 0, 0, 0, 0, 0, 0, 0, 0, 0, 0, 0, 0, 0, 0, 0, 0, 0, 0, 1, 3, 1, 3, 1, 3, 1, 1, 1, 3, 1, 3, 1, 3, 1, 1, 1, 1, 1, 1, 1, 1, 1, 1, 1, 3, 1, 3, 1, 3, 1, 3, 1, 3, 1, 3, 1, 1, 1, 1, 1, 1, 1, 1, 1, 1, 3, 1, 3, 1, 3, 1, 3, 1, 1, 1, 1, 1, 1, 1, 1, 1, 1, 1, 1, 1, 1, 1, 1, 1, 1, 1, 2, 1, 1, 1, 1, 1, 2, 2, 3, 3, 3, 3, 3, 3, 3, 3, 3, 3, 3, 3, 3, 3, 3, 3, 3, 3, 3, 3, 3, 3, 3, 3, 3, 3, 3, 3, 3, 3, 3, 3, 3, 3, 3, 3, 3, 3, 3, 3, 3, 3, 3, 3, 3, 3, 3, 3, 3, 3, 3, 3, 3, 3, 3, 3, 3, 3, 3, 3, 3, 3, 3, 3, 3, 3, 3, 3, 3, 3, 3, 3, 3, 3, 3, 1, 1, 1, 1, 1, 1, 3, 3, 1, 1, 1, 1, 1, 1, 2, 2, 1, 1, 1, 1, 1, 1, 2, 2, 2, 2, 2, 2, 2, 2])
me_sphere_004.materials.append(mat_grey)
me_sphere_004.materials.append(mat_black)
me_sphere_004.materials.append(mat_red)
me_sphere_004.materials.append(mat_blue)
me_sphere_004.use_remesh_preserve_volume = False
me_sphere_004.use_remesh_preserve_attributes = False
me_sphere_004.use_mirror_vertex_groups = False
me_sphere_004.update()
me_cube_001 = bpy.data.meshes.new('Cube.001')
me_cube_001.from_pydata([(-1.0, -1.0, 0.005188), (-1.0, -1.0, 1.191), (-1.0, 1.0, 0.005188), (-1.0, 1.0, 1.191), (1.0, -1.0, 0.005188), (1.0, -1.0, 1.191), (1.0, 1.0, 0.005188), (1.0, 1.0, 1.191), (-1.309, 0.0, 0.005188), (-1.309, 0.0, 1.191), (1.309, 0.0, 0.005188), (1.309, 0.0, 1.191), (0.0, 1.357, 0.005188), (0.0, 1.357, 1.191), (0.0, -1.357, 0.005188), (0.0, -1.357, 1.191), (-0.9113, -0.9113, 1.191), (0.0, 0.0, 0.005188), (-0.9113, 0.9113, 1.191), (0.9113, -0.9113, 1.191), (0.9113, 0.9113, 1.191), (-1.193, 0.0, 1.191), (1.193, 0.0, 1.191), (0.0, 1.237, 1.191), (0.0, -1.237, 1.191), (-0.9113, -0.9113, 1.59), (-0.9113, 0.9113, 1.59), (0.9113, -0.9113, 1.59), (0.9113, 0.9113, 1.59), (-1.193, 0.0, 1.59), (1.193, 0.0, 1.59), (0.0, 1.237, 1.59), (0.0, -1.237, 1.59), (-0.7578, -0.7578, 1.59), (-0.7578, 0.7578, 1.59), (0.7578, -0.7578, 1.59), (0.7578, 0.7578, 1.59), (-0.992, 0.0, 1.59), (0.992, 0.0, 1.59), (0.0, 1.028, 1.59), (0.0, -1.028, 1.59), (-0.7578, -0.7578, 1.995), (-0.7578, 0.7578, 1.995), (0.7578, -0.7578, 1.995), (0.7578, 0.7578, 1.995), (-0.992, 0.0, 1.995), (0.992, 0.0, 1.995), (0.0, 1.028, 1.995), (0.0, -1.028, 1.995), (-0.2646, -0.2646, 1.995), (-0.2646, 0.2646, 1.995), (0.2646, -0.2646, 1.995), (0.2646, 0.2646, 1.995), (-0.3464, 0.0, 1.995), (0.3464, 0.0, 1.995), (0.0, 0.3591, 1.995), (0.0, -0.3591, 1.995), (-0.2646, -0.2646, 5.406), (-0.2646, 0.2646, 5.406), (0.2646, -0.2646, 5.406), (0.2646, 0.2646, 5.406), (-0.3464, 0.0, 5.406), (0.3464, 0.0, 5.406), (0.0, 0.3591, 5.406), (0.0, -0.3591, 5.406)], [], [(8, 9, 3, 2), (12, 13, 7, 6), (10, 11, 5, 4), (14, 15, 1, 0), (17, 10, 4, 14), (11, 7, 20, 22), (5, 11, 22, 19), (12, 6, 10, 17), (6, 7, 11, 10), (0, 1, 9, 8), (2, 12, 17, 8), (13, 3, 18, 23), (15, 5, 19, 24), (8, 17, 14, 0), (4, 5, 15, 14), (2, 3, 13, 12), (9, 1, 16, 21), (3, 9, 21, 18), (1, 15, 24, 16), (7, 13, 23, 20), (23, 18, 26, 31), (21, 16, 25, 29), (18, 21, 29, 26), (24, 19, 27, 32), (19, 22, 30, 27), (22, 20, 28, 30), (16, 24, 32, 25), (20, 23, 31, 28), (26, 29, 37, 34), (27, 30, 38, 35), (31, 26, 34, 39), (29, 25, 33, 37), (28, 31, 39, 36), (25, 32, 40, 33), (32, 27, 35, 40), (30, 28, 36, 38), (40, 35, 43, 48), (38, 36, 44, 46), (34, 37, 45, 42), (35, 38, 46, 43), (39, 34, 42, 47), (37, 33, 41, 45), (36, 39, 47, 44), (33, 40, 48, 41), (45, 41, 49, 53), (44, 47, 55, 52), (41, 48, 56, 49), (48, 43, 51, 56), (46, 44, 52, 54), (42, 45, 53, 50), (43, 46, 54, 51), (47, 42, 50, 55), (55, 50, 58, 63), (53, 49, 57, 61), (52, 55, 63, 60), (49, 56, 64, 57), (56, 51, 59, 64), (54, 52, 60, 62), (50, 53, 61, 58), (51, 54, 62, 59), (64, 59, 62, 60, 63, 58, 61, 57)])
me_cube_001.materials.append(mat_black)
me_cube_001.use_remesh_preserve_volume = False
me_cube_001.use_remesh_preserve_attributes = False
me_cube_001.use_mirror_vertex_groups = False
me_cube_001.update()

# ---- objects
ob_laserv4_back = bpy.data.objects.new('LaserV4_Back', me_sphere_005)
ob_laserv4_top = bpy.data.objects.new('LaserV4_Top', me_sphere_004)
ob_laserv4_bottom = bpy.data.objects.new('LaserV4_Bottom', me_cube_001)

# ---- transforms, parenting, visibility, modifiers, constraints
ob_laserv4_back.location = (0.0, 0.0, 0.0)
ob_laserv4_back.lineart.crease_threshold = 0.0
ob_laserv4_top.location = (0.0, 0.0, 0.0)
ob_laserv4_top.lineart.crease_threshold = 0.0
ob_laserv4_bottom.location = (0.0, 0.0, 0.0)
ob_laserv4_bottom.scale = (1.0, 1.0, 0.25)
ob_laserv4_bottom.lineart.crease_threshold = 0.0

# ---- collection membership
col_collection_1.objects.link(ob_laserv4_back)
col_collection_1.objects.link(ob_laserv4_top)
col_collection_1.objects.link(ob_laserv4_bottom)

# ---- scene / render settings (as saved in the file)
scene.frame_start = 1; scene.frame_end = 250; scene.frame_set(1)
scene.render.engine = 'CYCLES'
scene.render.resolution_percentage = 50
scene.render.dither_intensity = 0.0
scene.cycles.use_denoising = False
scene.cycles.samples = 128
scene.cycles.sampling_pattern = 'TABULATED_SOBOL'
scene.cycles.use_adaptive_sampling = False
scene.cycles.use_light_tree = False
scene.cycles.blur_glossy = 0.0
scene.cycles.sample_clamp_indirect = 0.0
scene.view_settings.view_transform = 'Standard'
bpy.context.view_layer.update()

# ---- added for rendering (the .blend has no active camera and no usable light): camera, sun
cam_auto = bpy.data.cameras.new('AutoCamera')
cam_auto.lens = 50.0
cam_auto.sensor_width = 36.0
cam_auto.clip_end = 1000.0
ob_auto_camera = bpy.data.objects.new('AutoCamera', cam_auto)
scene.collection.objects.link(ob_auto_camera)
ob_auto_camera.location = (6.1065, -7.10287, 6.63104)
ob_auto_camera.rotation_euler = (1.09748, -7.21219e-08, 0.694738)
scene.camera = ob_auto_camera
light_auto_sun = bpy.data.lights.new('AutoSun', 'SUN')
light_auto_sun.energy = 3.0
light_auto_sun.angle = 0.0523599
ob_auto_sun = bpy.data.objects.new('AutoSun', light_auto_sun)
scene.collection.objects.link(ob_auto_sun)
ob_auto_sun.rotation_euler = (0.872665, 0.174533, 0.523599)
bpy.context.view_layer.update()
